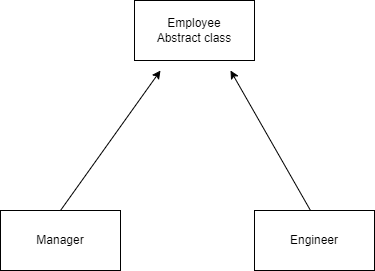

The diagram above was exported from draw.io. Its source (the exported page's mxGraphModel, read from the mxfile embedded in the PNG):
<mxGraphModel dx="1050" dy="603" grid="1" gridSize="10" guides="1" tooltips="1" connect="1" arrows="1" fold="1" page="1" pageScale="1" pageWidth="827" pageHeight="1169" math="0" shadow="0">
  <root>
    <mxCell id="WIyWlLk6GJQsqaUBKTNV-0" />
    <mxCell id="WIyWlLk6GJQsqaUBKTNV-1" parent="WIyWlLk6GJQsqaUBKTNV-0" />
    <mxCell id="3tIgdpOaUWeuhcwTwqWK-0" value="Employee&lt;br&gt;Abstract class" style="rounded=0;whiteSpace=wrap;html=1;" vertex="1" parent="WIyWlLk6GJQsqaUBKTNV-1">
      <mxGeometry x="354" y="30" width="120" height="60" as="geometry" />
    </mxCell>
    <mxCell id="3tIgdpOaUWeuhcwTwqWK-2" value="" style="endArrow=classic;html=1;rounded=0;" edge="1" parent="WIyWlLk6GJQsqaUBKTNV-1">
      <mxGeometry width="50" height="50" relative="1" as="geometry">
        <mxPoint x="280" y="240" as="sourcePoint" />
        <mxPoint x="380" y="100" as="targetPoint" />
      </mxGeometry>
    </mxCell>
    <mxCell id="3tIgdpOaUWeuhcwTwqWK-3" value="" style="endArrow=classic;html=1;rounded=0;" edge="1" parent="WIyWlLk6GJQsqaUBKTNV-1">
      <mxGeometry width="50" height="50" relative="1" as="geometry">
        <mxPoint x="530" y="240" as="sourcePoint" />
        <mxPoint x="450" y="100" as="targetPoint" />
      </mxGeometry>
    </mxCell>
    <mxCell id="3tIgdpOaUWeuhcwTwqWK-5" value="Manager" style="rounded=0;whiteSpace=wrap;html=1;" vertex="1" parent="WIyWlLk6GJQsqaUBKTNV-1">
      <mxGeometry x="220" y="240" width="120" height="60" as="geometry" />
    </mxCell>
    <mxCell id="3tIgdpOaUWeuhcwTwqWK-6" value="Engineer" style="rounded=0;whiteSpace=wrap;html=1;" vertex="1" parent="WIyWlLk6GJQsqaUBKTNV-1">
      <mxGeometry x="474" y="240" width="120" height="60" as="geometry" />
    </mxCell>
  </root>
</mxGraphModel>